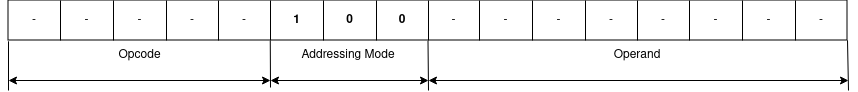

The diagram above was exported from draw.io. Its source (the exported page's mxGraphModel, read from the mxfile embedded in the PNG):
<mxGraphModel dx="2167" dy="884" grid="1" gridSize="10" guides="1" tooltips="1" connect="1" arrows="1" fold="1" page="1" pageScale="1" pageWidth="850" pageHeight="1100" math="0" shadow="0">
  <root>
    <mxCell id="0" />
    <mxCell id="1" parent="0" />
    <mxCell id="H-nmv2FU0y0xeqgt9Rfi-1" value="" style="shape=table;startSize=0;container=1;collapsible=0;childLayout=tableLayout;" vertex="1" parent="1">
      <mxGeometry x="5" y="360" width="839" height="40" as="geometry" />
    </mxCell>
    <mxCell id="H-nmv2FU0y0xeqgt9Rfi-2" value="" style="shape=tableRow;horizontal=0;startSize=0;swimlaneHead=0;swimlaneBody=0;strokeColor=inherit;top=0;left=0;bottom=0;right=0;collapsible=0;dropTarget=0;fillColor=none;points=[[0,0.5],[1,0.5]];portConstraint=eastwest;" vertex="1" parent="H-nmv2FU0y0xeqgt9Rfi-1">
      <mxGeometry width="839" height="40" as="geometry" />
    </mxCell>
    <mxCell id="H-nmv2FU0y0xeqgt9Rfi-3" value="-" style="shape=partialRectangle;html=1;whiteSpace=wrap;connectable=0;strokeColor=inherit;overflow=hidden;fillColor=none;top=0;left=0;bottom=0;right=0;pointerEvents=1;" vertex="1" parent="H-nmv2FU0y0xeqgt9Rfi-2">
      <mxGeometry width="52" height="40" as="geometry">
        <mxRectangle width="52" height="40" as="alternateBounds" />
      </mxGeometry>
    </mxCell>
    <mxCell id="H-nmv2FU0y0xeqgt9Rfi-4" value="-" style="shape=partialRectangle;html=1;whiteSpace=wrap;connectable=0;strokeColor=inherit;overflow=hidden;fillColor=none;top=0;left=0;bottom=0;right=0;pointerEvents=1;" vertex="1" parent="H-nmv2FU0y0xeqgt9Rfi-2">
      <mxGeometry x="52" width="53" height="40" as="geometry">
        <mxRectangle width="53" height="40" as="alternateBounds" />
      </mxGeometry>
    </mxCell>
    <mxCell id="H-nmv2FU0y0xeqgt9Rfi-5" value="-" style="shape=partialRectangle;html=1;whiteSpace=wrap;connectable=0;strokeColor=inherit;overflow=hidden;fillColor=none;top=0;left=0;bottom=0;right=0;pointerEvents=1;" vertex="1" parent="H-nmv2FU0y0xeqgt9Rfi-2">
      <mxGeometry x="105" width="53" height="40" as="geometry">
        <mxRectangle width="53" height="40" as="alternateBounds" />
      </mxGeometry>
    </mxCell>
    <mxCell id="H-nmv2FU0y0xeqgt9Rfi-6" value="-" style="shape=partialRectangle;html=1;whiteSpace=wrap;connectable=0;strokeColor=inherit;overflow=hidden;fillColor=none;top=0;left=0;bottom=0;right=0;pointerEvents=1;" vertex="1" parent="H-nmv2FU0y0xeqgt9Rfi-2">
      <mxGeometry x="158" width="52" height="40" as="geometry">
        <mxRectangle width="52" height="40" as="alternateBounds" />
      </mxGeometry>
    </mxCell>
    <mxCell id="H-nmv2FU0y0xeqgt9Rfi-7" value="-" style="shape=partialRectangle;html=1;whiteSpace=wrap;connectable=0;strokeColor=inherit;overflow=hidden;fillColor=none;top=0;left=0;bottom=0;right=0;pointerEvents=1;" vertex="1" parent="H-nmv2FU0y0xeqgt9Rfi-2">
      <mxGeometry x="210" width="52" height="40" as="geometry">
        <mxRectangle width="52" height="40" as="alternateBounds" />
      </mxGeometry>
    </mxCell>
    <mxCell id="H-nmv2FU0y0xeqgt9Rfi-8" value="&lt;b&gt;1&lt;/b&gt;" style="shape=partialRectangle;html=1;whiteSpace=wrap;connectable=0;strokeColor=inherit;overflow=hidden;fillColor=none;top=0;left=0;bottom=0;right=0;pointerEvents=1;" vertex="1" parent="H-nmv2FU0y0xeqgt9Rfi-2">
      <mxGeometry x="262" width="53" height="40" as="geometry">
        <mxRectangle width="53" height="40" as="alternateBounds" />
      </mxGeometry>
    </mxCell>
    <mxCell id="H-nmv2FU0y0xeqgt9Rfi-9" value="&lt;b&gt;0&lt;/b&gt;" style="shape=partialRectangle;html=1;whiteSpace=wrap;connectable=0;strokeColor=inherit;overflow=hidden;fillColor=none;top=0;left=0;bottom=0;right=0;pointerEvents=1;" vertex="1" parent="H-nmv2FU0y0xeqgt9Rfi-2">
      <mxGeometry x="315" width="53" height="40" as="geometry">
        <mxRectangle width="53" height="40" as="alternateBounds" />
      </mxGeometry>
    </mxCell>
    <mxCell id="H-nmv2FU0y0xeqgt9Rfi-10" value="&lt;b&gt;0&lt;/b&gt;" style="shape=partialRectangle;html=1;whiteSpace=wrap;connectable=0;strokeColor=inherit;overflow=hidden;fillColor=none;top=0;left=0;bottom=0;right=0;pointerEvents=1;" vertex="1" parent="H-nmv2FU0y0xeqgt9Rfi-2">
      <mxGeometry x="368" width="52" height="40" as="geometry">
        <mxRectangle width="52" height="40" as="alternateBounds" />
      </mxGeometry>
    </mxCell>
    <mxCell id="H-nmv2FU0y0xeqgt9Rfi-11" value="-" style="shape=partialRectangle;html=1;whiteSpace=wrap;connectable=0;strokeColor=inherit;overflow=hidden;fillColor=none;top=0;left=0;bottom=0;right=0;pointerEvents=1;" vertex="1" parent="H-nmv2FU0y0xeqgt9Rfi-2">
      <mxGeometry x="420" width="51" height="40" as="geometry">
        <mxRectangle width="51" height="40" as="alternateBounds" />
      </mxGeometry>
    </mxCell>
    <mxCell id="H-nmv2FU0y0xeqgt9Rfi-12" value="-" style="shape=partialRectangle;html=1;whiteSpace=wrap;connectable=0;strokeColor=inherit;overflow=hidden;fillColor=none;top=0;left=0;bottom=0;right=0;pointerEvents=1;" vertex="1" parent="H-nmv2FU0y0xeqgt9Rfi-2">
      <mxGeometry x="471" width="53" height="40" as="geometry">
        <mxRectangle width="53" height="40" as="alternateBounds" />
      </mxGeometry>
    </mxCell>
    <mxCell id="H-nmv2FU0y0xeqgt9Rfi-13" value="-" style="shape=partialRectangle;html=1;whiteSpace=wrap;connectable=0;strokeColor=inherit;overflow=hidden;fillColor=none;top=0;left=0;bottom=0;right=0;pointerEvents=1;" vertex="1" parent="H-nmv2FU0y0xeqgt9Rfi-2">
      <mxGeometry x="524" width="53" height="40" as="geometry">
        <mxRectangle width="53" height="40" as="alternateBounds" />
      </mxGeometry>
    </mxCell>
    <mxCell id="H-nmv2FU0y0xeqgt9Rfi-14" value="-" style="shape=partialRectangle;html=1;whiteSpace=wrap;connectable=0;strokeColor=inherit;overflow=hidden;fillColor=none;top=0;left=0;bottom=0;right=0;pointerEvents=1;" vertex="1" parent="H-nmv2FU0y0xeqgt9Rfi-2">
      <mxGeometry x="577" width="52" height="40" as="geometry">
        <mxRectangle width="52" height="40" as="alternateBounds" />
      </mxGeometry>
    </mxCell>
    <mxCell id="H-nmv2FU0y0xeqgt9Rfi-15" value="-" style="shape=partialRectangle;html=1;whiteSpace=wrap;connectable=0;strokeColor=inherit;overflow=hidden;fillColor=none;top=0;left=0;bottom=0;right=0;pointerEvents=1;" vertex="1" parent="H-nmv2FU0y0xeqgt9Rfi-2">
      <mxGeometry x="629" width="52" height="40" as="geometry">
        <mxRectangle width="52" height="40" as="alternateBounds" />
      </mxGeometry>
    </mxCell>
    <mxCell id="H-nmv2FU0y0xeqgt9Rfi-16" value="-" style="shape=partialRectangle;html=1;whiteSpace=wrap;connectable=0;strokeColor=inherit;overflow=hidden;fillColor=none;top=0;left=0;bottom=0;right=0;pointerEvents=1;" vertex="1" parent="H-nmv2FU0y0xeqgt9Rfi-2">
      <mxGeometry x="681" width="53" height="40" as="geometry">
        <mxRectangle width="53" height="40" as="alternateBounds" />
      </mxGeometry>
    </mxCell>
    <mxCell id="H-nmv2FU0y0xeqgt9Rfi-17" value="-" style="shape=partialRectangle;html=1;whiteSpace=wrap;connectable=0;strokeColor=inherit;overflow=hidden;fillColor=none;top=0;left=0;bottom=0;right=0;pointerEvents=1;" vertex="1" parent="H-nmv2FU0y0xeqgt9Rfi-2">
      <mxGeometry x="734" width="53" height="40" as="geometry">
        <mxRectangle width="53" height="40" as="alternateBounds" />
      </mxGeometry>
    </mxCell>
    <mxCell id="H-nmv2FU0y0xeqgt9Rfi-18" value="-" style="shape=partialRectangle;html=1;whiteSpace=wrap;connectable=0;strokeColor=inherit;overflow=hidden;fillColor=none;top=0;left=0;bottom=0;right=0;pointerEvents=1;" vertex="1" parent="H-nmv2FU0y0xeqgt9Rfi-2">
      <mxGeometry x="787" width="52" height="40" as="geometry">
        <mxRectangle width="52" height="40" as="alternateBounds" />
      </mxGeometry>
    </mxCell>
    <mxCell id="H-nmv2FU0y0xeqgt9Rfi-19" value="" style="endArrow=classic;startArrow=classic;html=1;rounded=0;" edge="1" parent="1">
      <mxGeometry width="50" height="50" relative="1" as="geometry">
        <mxPoint x="425" y="440" as="sourcePoint" />
        <mxPoint x="845" y="440" as="targetPoint" />
      </mxGeometry>
    </mxCell>
    <mxCell id="H-nmv2FU0y0xeqgt9Rfi-20" value="" style="endArrow=classic;startArrow=classic;html=1;rounded=0;" edge="1" parent="1">
      <mxGeometry width="50" height="50" relative="1" as="geometry">
        <mxPoint x="267" y="440" as="sourcePoint" />
        <mxPoint x="425" y="440" as="targetPoint" />
      </mxGeometry>
    </mxCell>
    <mxCell id="H-nmv2FU0y0xeqgt9Rfi-21" value="" style="endArrow=classic;startArrow=classic;html=1;rounded=0;" edge="1" parent="1">
      <mxGeometry width="50" height="50" relative="1" as="geometry">
        <mxPoint x="5" y="440" as="sourcePoint" />
        <mxPoint x="267" y="440" as="targetPoint" />
      </mxGeometry>
    </mxCell>
    <mxCell id="H-nmv2FU0y0xeqgt9Rfi-22" value="" style="endArrow=none;html=1;rounded=0;entryX=0.5;entryY=1.007;entryDx=0;entryDy=0;entryPerimeter=0;" edge="1" parent="1" target="H-nmv2FU0y0xeqgt9Rfi-2">
      <mxGeometry width="50" height="50" relative="1" as="geometry">
        <mxPoint x="425" y="450" as="sourcePoint" />
        <mxPoint x="445" y="400" as="targetPoint" />
      </mxGeometry>
    </mxCell>
    <mxCell id="H-nmv2FU0y0xeqgt9Rfi-23" value="" style="endArrow=none;html=1;rounded=0;entryX=1;entryY=0.995;entryDx=0;entryDy=0;entryPerimeter=0;" edge="1" parent="1" target="H-nmv2FU0y0xeqgt9Rfi-2">
      <mxGeometry width="50" height="50" relative="1" as="geometry">
        <mxPoint x="845" y="450" as="sourcePoint" />
        <mxPoint x="765" y="400" as="targetPoint" />
      </mxGeometry>
    </mxCell>
    <mxCell id="H-nmv2FU0y0xeqgt9Rfi-24" value="" style="endArrow=none;html=1;rounded=0;entryX=0;entryY=1.02;entryDx=0;entryDy=0;entryPerimeter=0;" edge="1" parent="1" target="H-nmv2FU0y0xeqgt9Rfi-2">
      <mxGeometry width="50" height="50" relative="1" as="geometry">
        <mxPoint x="5" y="450" as="sourcePoint" />
        <mxPoint x="205" y="400" as="targetPoint" />
      </mxGeometry>
    </mxCell>
    <mxCell id="H-nmv2FU0y0xeqgt9Rfi-25" value="" style="endArrow=none;html=1;rounded=0;entryX=0.312;entryY=1.007;entryDx=0;entryDy=0;entryPerimeter=0;" edge="1" parent="1" target="H-nmv2FU0y0xeqgt9Rfi-2">
      <mxGeometry width="50" height="50" relative="1" as="geometry">
        <mxPoint x="267" y="447" as="sourcePoint" />
        <mxPoint x="315" y="410" as="targetPoint" />
      </mxGeometry>
    </mxCell>
    <mxCell id="H-nmv2FU0y0xeqgt9Rfi-26" value="Opcode" style="text;html=1;align=center;verticalAlign=middle;whiteSpace=wrap;rounded=0;" vertex="1" parent="1">
      <mxGeometry x="6" y="400" width="261" height="30" as="geometry" />
    </mxCell>
    <mxCell id="H-nmv2FU0y0xeqgt9Rfi-27" value="Addressing Mode" style="text;html=1;align=center;verticalAlign=middle;whiteSpace=wrap;rounded=0;" vertex="1" parent="1">
      <mxGeometry x="267" y="400" width="156" height="30" as="geometry" />
    </mxCell>
    <mxCell id="H-nmv2FU0y0xeqgt9Rfi-28" value="Operand" style="text;html=1;align=center;verticalAlign=middle;whiteSpace=wrap;rounded=0;" vertex="1" parent="1">
      <mxGeometry x="425" y="400" width="418" height="30" as="geometry" />
    </mxCell>
  </root>
</mxGraphModel>